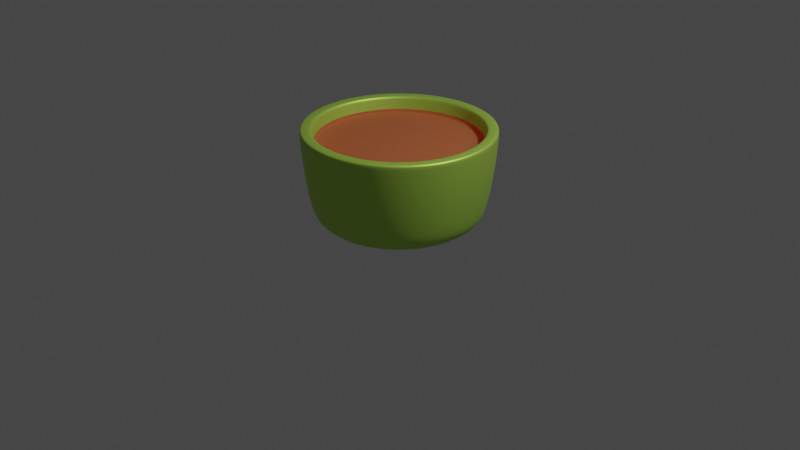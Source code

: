 # Source: Plant_Pot.blend  (saved by Blender 2.82.7; exported with 4.5.12 LTS)
import bpy
from mathutils import Matrix  # noqa: F401  (used for matrix-valued properties, if any)

bpy.ops.wm.read_factory_settings(use_empty=True)
scene = bpy.context.scene
scene.name = 'Scene'

# ---- collections
col_collection = bpy.data.collections.new('Collection'); scene.collection.children.link(col_collection)

# ---- materials (node trees are filled in below, after node groups)
mat_dirt = bpy.data.materials.new('Dirt')
mat_dirt.use_transparent_shadow = False
mat_pot = bpy.data.materials.new('Pot')
mat_pot.use_transparent_shadow = False

# ---- material node trees
mat_dirt.use_nodes = True; mat_dirt.node_tree.nodes.clear()
_N = mat_dirt.node_tree.nodes; _L = mat_dirt.node_tree.links
n0 = _N.new('ShaderNodeOutputMaterial'); n0.name = 'Material Output'; n0.location = (300, 300)
n1 = _N.new('ShaderNodeBsdfPrincipled'); n1.name = 'Principled BSDF'; n1.location = (10, 300)
n1.distribution = 'GGX'
n1.subsurface_method = 'BURLEY'
n1.inputs[0].default_value = (0.416, 0.1043, 0.03227, 1.0)
n1.inputs[2].default_value = 0.867
n1.inputs[3].default_value = 1.45
n1.inputs[8].default_value = 1.0
n1.inputs[10].default_value = 0.3578
n1.inputs[27].default_value = (0.0, 0.0, 0.0, 1.0)
n1.inputs[28].default_value = 1.0
_L.new(n1.outputs[0], n0.inputs[0])
n0.is_active_output = True
mat_pot.use_nodes = True; mat_pot.node_tree.nodes.clear()
_N = mat_pot.node_tree.nodes; _L = mat_pot.node_tree.links
n0 = _N.new('ShaderNodeOutputMaterial'); n0.name = 'Material Output'; n0.location = (300, 300)
n1 = _N.new('ShaderNodeBsdfPrincipled'); n1.name = 'Principled BSDF'; n1.location = (10, 300)
n1.distribution = 'GGX'
n1.subsurface_method = 'BURLEY'
n1.inputs[0].default_value = (0.4996, 0.8, 0.1117, 1.0)
n1.inputs[1].default_value = 0.6055
n1.inputs[3].default_value = 1.45
n1.inputs[27].default_value = (0.0, 0.0, 0.0, 1.0)
n1.inputs[28].default_value = 1.0
_L.new(n1.outputs[0], n0.inputs[0])
n0.is_active_output = True

# ---- world
world_world = bpy.data.worlds.new('World'); scene.world = world_world
world_world.use_nodes = True; world_world.node_tree.nodes.clear()
_N = world_world.node_tree.nodes; _L = world_world.node_tree.links
n0 = _N.new('ShaderNodeOutputWorld'); n0.name = 'World Output'; n0.location = (300, 300)
n1 = _N.new('ShaderNodeBackground'); n1.name = 'Background'; n1.location = (10, 300)
n1.inputs[0].default_value = (0.05088, 0.05088, 0.05088, 1.0)
_L.new(n1.outputs[0], n0.inputs[0])
n0.is_active_output = True
world_world.color = (0.05088, 0.05088, 0.05088)
world_world.use_sun_shadow = False
world_world.sun_shadow_jitter_overblur = 0.0

# ---- cameras
cam_camera = bpy.data.cameras.new('Camera')
cam_camera.clip_end = 100.0
cam_camera.ortho_scale = 7.314

# ---- lights
light_light = bpy.data.lights.new('Light', 'POINT')
light_light.transmission_factor = 0.0
light_light.energy = 1000.0
light_light.shadow_soft_size = 0.1
light_light.shadow_maximum_resolution = 0.006
light_light.use_absolute_resolution = True

# ---- meshes
me_cylinder = bpy.data.meshes.new('Cylinder')
me_cylinder.from_pydata([(-6.018e-08, 0.3933, -0.5), (-2.264e-08, 0.8813, 0.5), (0.1505, 0.3634, -0.5), (0.3372, 0.8142, 0.5), (0.2781, 0.2781, -0.5), (0.6232, 0.6232, 0.5), (0.3634, 0.1505, -0.5), (0.8142, 0.3372, 0.5), (0.3933, -2.94e-08, -0.5), (0.8813, -4.412e-08, 0.5), (0.3634, -0.1505, -0.5), (0.8142, -0.3372, 0.5), (0.2781, -0.2781, -0.5), (0.6232, -0.6232, 0.5), (0.1505, -0.3634, -0.5), (0.3372, -0.8142, 0.5), (4.095e-08, -0.3933, -0.5), (1.311e-07, -0.8813, 0.5), (-0.1505, -0.3634, -0.5), (-0.3372, -0.8142, 0.5), (-0.2781, -0.2781, -0.5), (-0.6232, -0.6232, 0.5), (-0.3634, -0.1505, -0.5), (-0.8142, -0.3372, 0.5), (-0.3933, -2.018e-08, -0.5), (-0.8813, 3.313e-09, 0.5), (-0.3634, 0.1505, -0.5), (-0.8142, 0.3372, 0.5), (-0.2781, 0.2781, -0.5), (-0.6232, 0.6232, 0.5), (-0.1505, 0.3634, -0.5), (-0.3372, 0.8142, 0.5), (-1.977e-09, 0.9054, -0.3099), (0.3465, 0.8365, -0.3099), (0.6402, 0.6402, -0.3099), (0.8365, 0.3465, -0.3099), (0.9054, -3.742e-08, -0.3099), (0.8365, -0.3465, -0.3099), (0.6402, -0.6402, -0.3099), (0.3465, -0.8365, -0.3099), (1.347e-07, -0.9054, -0.3099), (-0.3465, -0.8365, -0.3099), (-0.6402, -0.6402, -0.3099), (-0.8365, -0.3465, -0.3099), (-0.9054, 1.295e-08, -0.3099), (-0.8365, 0.3465, -0.3099), (-0.6402, 0.6402, -0.3099), (-0.3465, 0.8365, -0.3099), (0.3263, 0.7877, -0.4071), (0.6029, 0.6029, -0.4071), (0.7877, 0.3263, -0.4071), (0.8526, -3.506e-08, -0.4071), (0.7877, -0.3263, -0.4071), (0.6029, -0.6029, -0.4071), (0.3263, -0.7877, -0.4071), (1.295e-07, -0.8526, -0.4071), (-0.3263, -0.7877, -0.4071), (-0.6029, -0.6029, -0.4071), (-0.7877, -0.3263, -0.4071), (-0.8526, 1.237e-08, -0.4071), (-0.7877, 0.3263, -0.4071), (-0.6029, 0.6029, -0.4071), (-0.3263, 0.7877, -0.4071), (7.924e-10, 0.8526, -0.4071), (-2.685e-09, 0.9754, 0.1226), (0.3733, 0.9011, 0.1226), (0.6897, 0.6897, 0.1226), (0.9011, 0.3733, 0.1226), (0.9754, -4.184e-08, 0.1226), (0.9011, -0.3733, 0.1226), (0.6897, -0.6897, 0.1226), (0.3733, -0.9011, 0.1226), (1.446e-07, -0.9754, 0.1226), (-0.3733, -0.9011, 0.1226), (-0.6897, -0.6897, 0.1226), (-0.9011, -0.3733, 0.1226), (-0.9754, 1.243e-08, 0.1226), (-0.9011, 0.3733, 0.1226), (-0.6897, 0.6897, 0.1226), (-0.3733, 0.9011, 0.1226), (0.3827, 0.9239, 0.5), (0.0, 1.0, 0.5), (0.7071, 0.7071, 0.5), (0.9239, 0.3827, 0.5), (1.0, -4.371e-08, 0.5), (0.9239, -0.3827, 0.5), (0.7071, -0.7071, 0.5), (0.3827, -0.9239, 0.5), (1.51e-07, -1.0, 0.5), (-0.3827, -0.9239, 0.5), (-0.7071, -0.7071, 0.5), (-0.9239, -0.3827, 0.5), (-1.0, 1.192e-08, 0.5), (-0.9239, 0.3827, 0.5), (-0.7071, 0.7071, 0.5), (-0.3827, 0.9239, 0.5), (-3.308e-10, 0.997, 0.4535), (0.3815, 0.9211, 0.4535), (0.705, 0.705, 0.4535), (0.9211, 0.3815, 0.4535), (0.997, -4.348e-08, 0.4535), (0.9211, -0.3815, 0.4535), (0.705, -0.705, 0.4535), (0.3815, -0.9211, 0.4535), (1.502e-07, -0.997, 0.4535), (-0.3815, -0.9211, 0.4535), (-0.705, -0.705, 0.4535), (-0.9211, -0.3815, 0.4535), (-0.997, 1.199e-08, 0.4535), (-0.9211, 0.3815, 0.4535), (-0.705, 0.705, 0.4535), (-0.3815, 0.9211, 0.4535), (9.71e-09, 0.7393, -0.5), (0.2829, 0.6831, -0.5), (0.5228, 0.5228, -0.5), (0.6831, 0.2829, -0.5), (0.7393, -2.94e-08, -0.5), (0.6831, -0.2829, -0.5), (0.5228, -0.5228, -0.5), (0.2829, -0.6831, -0.5), (1.213e-07, -0.7393, -0.5), (-0.2829, -0.6831, -0.5), (-0.5228, -0.5228, -0.5), (-0.6831, -0.2829, -0.5), (-0.7393, 1.173e-08, -0.5), (-0.6831, 0.2829, -0.5), (-0.5228, 0.5228, -0.5), (-0.2829, 0.6831, -0.5), (0.3622, 0.8744, 0.5), (-9.761e-09, 0.9465, 0.5), (0.6693, 0.6693, 0.5), (0.8744, 0.3622, 0.5), (0.9465, -4.412e-08, 0.5), (0.8744, -0.3622, 0.5), (0.6693, -0.6693, 0.5), (0.3622, -0.8744, 0.5), (1.425e-07, -0.9465, 0.5), (-0.3622, -0.8744, 0.5), (-0.6693, -0.6693, 0.5), (-0.8744, -0.3622, 0.5), (-0.9465, 8.265e-09, 0.5), (-0.8744, 0.3622, 0.5), (-0.6693, 0.6693, 0.5), (-0.3622, 0.8744, 0.5), (-1.715e-08, 0.8198, 0.3287), (0.3137, 0.7574, 0.3287), (0.5797, 0.5797, 0.3287), (0.7574, 0.3137, 0.3287), (0.8198, -4.3e-08, 0.3287), (0.7574, -0.3137, 0.3287), (0.5797, -0.5797, 0.3287), (0.3137, -0.7574, 0.3287), (1.328e-07, -0.8198, 0.3287), (-0.3137, -0.7574, 0.3287), (-0.5797, -0.5797, 0.3287), (-0.7574, -0.3137, 0.3287), (-0.8198, 1.082e-10, 0.3287), (-0.7574, 0.3137, 0.3287), (-0.5797, 0.5797, 0.3287), (-0.3137, 0.7574, 0.3287), (0.7927, -0.3283, 0.3546), (0.6067, -0.6067, 0.3546), (-0.7927, 0.3283, 0.3546), (-0.6067, 0.6067, 0.3546), (0.3283, -0.7927, 0.3546), (-0.3283, 0.7927, 0.3546), (1.356e-07, -0.858, 0.3546), (-1.403e-08, 0.858, 0.3546), (0.3283, 0.7927, 0.3546), (-0.3283, -0.7927, 0.3546), (0.6067, 0.6067, 0.3546), (-0.6067, -0.6067, 0.3546), (0.7927, 0.3283, 0.3546), (-0.7927, -0.3283, 0.3546), (0.858, -4.295e-08, 0.3546), (-0.858, 3.225e-09, 0.3546), (0.3267, 0.7888, 0.3287), (-1.25e-08, 0.8538, 0.3287), (0.6038, 0.6038, 0.3287), (0.7888, 0.3267, 0.3287), (0.8538, -4.274e-08, 0.3287), (0.7888, -0.3267, 0.3287), (0.6038, -0.6038, 0.3287), (0.3267, -0.7888, 0.3287), (1.364e-07, -0.8538, 0.3287), (-0.3267, -0.7888, 0.3287), (-0.6038, -0.6038, 0.3287), (-0.7888, -0.3267, 0.3287), (-0.8538, 3.21e-09, 0.3287), (-0.7888, 0.3267, 0.3287), (-0.6038, 0.6038, 0.3287), (-0.3267, 0.7888, 0.3287), (0.6191, -0.6191, 0.4641), (-0.6191, 0.6191, 0.4641), (0.335, -0.8089, 0.4641), (-0.335, 0.8089, 0.4641), (1.322e-07, -0.8755, 0.4641), (0.335, 0.8089, 0.4641), (-0.335, -0.8089, 0.4641), (0.6191, 0.6191, 0.4641), (-0.6191, -0.6191, 0.4641), (0.8089, 0.335, 0.4641), (-0.8089, -0.335, 0.4641), (0.8755, -4.383e-08, 0.4641), (-0.8755, 3.291e-09, 0.4641), (0.8089, -0.335, 0.4641), (-0.8089, 0.335, 0.4641), (-2.051e-08, 0.8755, 0.4641)], [], [(96, 81, 80, 97), (97, 80, 82, 98), (98, 82, 83, 99), (99, 83, 84, 100), (100, 84, 85, 101), (101, 85, 86, 102), (102, 86, 87, 103), (103, 87, 88, 104), (104, 88, 89, 105), (105, 89, 90, 106), (106, 90, 91, 107), (107, 91, 92, 108), (108, 92, 93, 109), (109, 93, 94, 110), (161, 160, 181, 182), (110, 94, 95, 111), (111, 95, 81, 96), (0, 2, 4, 6, 8, 10, 12, 14, 16, 18, 20, 22, 24, 26, 28, 30), (62, 47, 32, 63), (61, 46, 47, 62), (60, 45, 46, 61), (59, 44, 45, 60), (58, 43, 44, 59), (57, 42, 43, 58), (56, 41, 42, 57), (55, 40, 41, 56), (54, 39, 40, 55), (53, 38, 39, 54), (52, 37, 38, 53), (51, 36, 37, 52), (50, 35, 36, 51), (49, 34, 35, 50), (48, 33, 34, 49), (63, 32, 33, 48), (112, 63, 48, 113), (113, 48, 49, 114), (114, 49, 50, 115), (115, 50, 51, 116), (116, 51, 52, 117), (117, 52, 53, 118), (118, 53, 54, 119), (119, 54, 55, 120), (120, 55, 56, 121), (121, 56, 57, 122), (122, 57, 58, 123), (123, 58, 59, 124), (124, 59, 60, 125), (125, 60, 61, 126), (126, 61, 62, 127), (127, 62, 63, 112), (47, 79, 64, 32), (46, 78, 79, 47), (45, 77, 78, 46), (44, 76, 77, 45), (43, 75, 76, 44), (42, 74, 75, 43), (41, 73, 74, 42), (40, 72, 73, 41), (39, 71, 72, 40), (38, 70, 71, 39), (37, 69, 70, 38), (36, 68, 69, 37), (35, 67, 68, 36), (34, 66, 67, 35), (33, 65, 66, 34), (32, 64, 65, 33), (129, 128, 80, 81), (128, 130, 82, 80), (130, 131, 83, 82), (131, 132, 84, 83), (132, 133, 85, 84), (133, 134, 86, 85), (134, 135, 87, 86), (135, 136, 88, 87), (136, 137, 89, 88), (137, 138, 90, 89), (138, 139, 91, 90), (139, 140, 92, 91), (140, 141, 93, 92), (141, 142, 94, 93), (142, 143, 95, 94), (143, 129, 81, 95), (79, 111, 96, 64), (78, 110, 111, 79), (77, 109, 110, 78), (76, 108, 109, 77), (75, 107, 108, 76), (74, 106, 107, 75), (73, 105, 106, 74), (72, 104, 105, 73), (71, 103, 104, 72), (70, 102, 103, 71), (69, 101, 102, 70), (68, 100, 101, 69), (67, 99, 100, 68), (66, 98, 99, 67), (65, 97, 98, 66), (64, 96, 97, 65), (4, 2, 113, 114), (6, 4, 114, 115), (8, 6, 115, 116), (10, 8, 116, 117), (12, 10, 117, 118), (14, 12, 118, 119), (16, 14, 119, 120), (18, 16, 120, 121), (20, 18, 121, 122), (22, 20, 122, 123), (24, 22, 123, 124), (26, 24, 124, 125), (28, 26, 125, 126), (30, 28, 126, 127), (0, 30, 127, 112), (2, 0, 112, 113), (1, 3, 128, 129), (3, 5, 130, 128), (5, 7, 131, 130), (7, 9, 132, 131), (9, 11, 133, 132), (11, 13, 134, 133), (13, 15, 135, 134), (15, 17, 136, 135), (17, 19, 137, 136), (19, 21, 138, 137), (21, 23, 139, 138), (23, 25, 140, 139), (25, 27, 141, 140), (27, 29, 142, 141), (29, 31, 143, 142), (31, 1, 129, 143), (145, 144, 159, 158, 157, 156, 155, 154, 153, 152, 151, 150, 149, 148, 147, 146), (163, 162, 189, 190), (164, 161, 182, 183), (165, 163, 190, 191), (166, 164, 183, 184), (168, 167, 177, 176), (167, 165, 191, 177), (169, 166, 184, 185), (170, 168, 176, 178), (171, 169, 185, 186), (172, 170, 178, 179), (173, 171, 186, 187), (174, 172, 179, 180), (175, 173, 187, 188), (160, 174, 180, 181), (162, 175, 188, 189), (206, 204, 175, 162), (205, 203, 174, 160), (204, 202, 173, 175), (203, 201, 172, 174), (202, 200, 171, 173), (201, 199, 170, 172), (200, 198, 169, 171), (199, 197, 168, 170), (198, 196, 166, 169), (207, 195, 165, 167), (197, 207, 167, 168), (196, 194, 164, 166), (195, 193, 163, 165), (194, 192, 161, 164), (193, 206, 162, 163), (192, 205, 160, 161), (144, 145, 176, 177), (145, 146, 178, 176), (146, 147, 179, 178), (147, 148, 180, 179), (148, 149, 181, 180), (149, 150, 182, 181), (150, 151, 183, 182), (151, 152, 184, 183), (152, 153, 185, 184), (153, 154, 186, 185), (154, 155, 187, 186), (155, 156, 188, 187), (156, 157, 189, 188), (157, 158, 190, 189), (158, 159, 191, 190), (159, 144, 177, 191), (13, 11, 205, 192), (29, 27, 206, 193), (15, 13, 192, 194), (31, 29, 193, 195), (17, 15, 194, 196), (3, 1, 207, 197), (1, 31, 195, 207), (19, 17, 196, 198), (5, 3, 197, 199), (21, 19, 198, 200), (7, 5, 199, 201), (23, 21, 200, 202), (9, 7, 201, 203), (25, 23, 202, 204), (11, 9, 203, 205), (27, 25, 204, 206)])
me_cylinder.polygons.foreach_set('use_smooth', [True] * 194)
me_cylinder.polygons.foreach_set('material_index', [1, 1, 1, 1, 1, 1, 1, 1, 1, 1, 1, 1, 1, 1, 0, 1, 1, 1, 1, 1, 1, 1, 1, 1, 1, 1, 1, 1, 1, 1, 1, 1, 1, 1, 1, 1, 1, 1, 1, 1, 1, 1, 1, 1, 1, 1, 1, 1, 1, 1, 1, 1, 1, 1, 1, 1, 1, 1, 1, 1, 1, 1, 1, 1, 1, 1, 1, 1, 1, 1, 1, 1, 1, 1, 1, 1, 1, 1, 1, 1, 1, 1, 1, 1, 1, 1, 1, 1, 1, 1, 1, 1, 1, 1, 1, 1, 1, 1, 1, 1, 1, 1, 1, 1, 1, 1, 1, 1, 1, 1, 1, 1, 1, 1, 1, 1, 1, 1, 1, 1, 1, 1, 1, 1, 1, 1, 1, 1, 1, 1, 0, 0, 0, 0, 0, 0, 0, 0, 0, 0, 0, 0, 0, 0, 0, 0, 1, 1, 1, 1, 1, 1, 1, 1, 1, 1, 1, 1, 1, 1, 1, 1, 0, 0, 0, 0, 0, 0, 0, 0, 0, 0, 0, 0, 0, 0, 0, 0, 1, 1, 1, 1, 1, 1, 1, 1, 1, 1, 1, 1, 1, 1, 1, 1])
_uv = me_cylinder.uv_layers.new(name='UVMap')
_uv.uv.foreach_set('vector', [1.0, 0.9768, 1.0, 1.0, 0.9375, 1.0, 0.9375, 0.9768, 0.9375, 0.9768, 0.9375, 1.0, 0.875, 1.0, 0.875, 0.9768, 0.875, 0.9768, 0.875, 1.0, 0.8125, 1.0, 0.8125, 0.9768, 0.8125, 0.9768, 0.8125, 1.0, 0.75, 1.0, 0.75, 0.9768, 0.75, 0.9768, 0.75, 1.0, 0.6875, 1.0, 0.6875, 0.9768, 0.6875, 0.9768, 0.6875, 1.0, 0.625, 1.0, 0.625, 0.9768, 0.625, 0.9768, 0.625, 1.0, 0.5625, 1.0, 0.5625, 0.9768, 0.5625, 0.9768, 0.5625, 1.0, 0.5, 1.0, 0.5, 0.9768, 0.5, 0.9768, 0.5, 1.0, 0.4375, 1.0, 0.4375, 0.9768, 0.4375, 0.9768, 0.4375, 1.0, 0.375, 1.0, 0.375, 0.9768, 0.375, 0.9768, 0.375, 1.0, 0.3125, 1.0, 0.3125, 0.9768, 0.3125, 0.9768, 0.3125, 1.0, 0.25, 1.0, 0.25, 0.9768, 0.25, 0.9768, 0.25, 1.0, 0.1875, 1.0, 0.1875, 0.9768, 0.1875, 0.9768, 0.1875, 1.0, 0.125, 1.0, 0.125, 0.9768, 0.3996, 0.1004, 0.4454, 0.1691, 0.4454, 0.1691, 0.3996, 0.1004, 0.125, 0.9768, 0.125, 1.0, 0.0625, 1.0, 0.0625, 0.9768, 0.0625, 0.9768, 0.0625, 1.0, 0.0, 1.0, 0.0, 0.9768, 0.75, 0.3777, 0.7989, 0.368, 0.8403, 0.3403, 0.868, 0.2989, 0.8777, 0.25, 0.868, 0.2011, 0.8403, 0.1597, 0.7989, 0.132, 0.75, 0.1223, 0.7011, 0.132, 0.6597, 0.1597, 0.632, 0.2011, 0.6223, 0.25, 0.632, 0.2989, 0.6597, 0.3403, 0.7011, 0.368, 0.0625, 0.5465, 0.0625, 0.5951, 0.0, 0.5951, 0.0, 0.5465, 0.125, 0.5465, 0.125, 0.5951, 0.0625, 0.5951, 0.0625, 0.5465, 0.1875, 0.5465, 0.1875, 0.5951, 0.125, 0.5951, 0.125, 0.5465, 0.25, 0.5465, 0.25, 0.5951, 0.1875, 0.5951, 0.1875, 0.5465, 0.3125, 0.5465, 0.3125, 0.5951, 0.25, 0.5951, 0.25, 0.5465, 0.375, 0.5465, 0.375, 0.5951, 0.3125, 0.5951, 0.3125, 0.5465, 0.4375, 0.5465, 0.4375, 0.5951, 0.375, 0.5951, 0.375, 0.5465, 0.5, 0.5465, 0.5, 0.5951, 0.4375, 0.5951, 0.4375, 0.5465, 0.5625, 0.5465, 0.5625, 0.5951, 0.5, 0.5951, 0.5, 0.5465, 0.625, 0.5465, 0.625, 0.5951, 0.5625, 0.5951, 0.5625, 0.5465, 0.6875, 0.5465, 0.6875, 0.5951, 0.625, 0.5951, 0.625, 0.5465, 0.75, 0.5465, 0.75, 0.5951, 0.6875, 0.5951, 0.6875, 0.5465, 0.8125, 0.5465, 0.8125, 0.5951, 0.75, 0.5951, 0.75, 0.5465, 0.875, 0.5465, 0.875, 0.5951, 0.8125, 0.5951, 0.8125, 0.5465, 0.9375, 0.5465, 0.9375, 0.5951, 0.875, 0.5951, 0.875, 0.5465, 1.0, 0.5465, 1.0, 0.5951, 0.9375, 0.5951, 0.9375, 0.5465, 1.0, 0.5, 1.0, 0.5465, 0.9375, 0.5465, 0.9375, 0.5, 0.9375, 0.5, 0.9375, 0.5465, 0.875, 0.5465, 0.875, 0.5, 0.875, 0.5, 0.875, 0.5465, 0.8125, 0.5465, 0.8125, 0.5, 0.8125, 0.5, 0.8125, 0.5465, 0.75, 0.5465, 0.75, 0.5, 0.75, 0.5, 0.75, 0.5465, 0.6875, 0.5465, 0.6875, 0.5, 0.6875, 0.5, 0.6875, 0.5465, 0.625, 0.5465, 0.625, 0.5, 0.625, 0.5, 0.625, 0.5465, 0.5625, 0.5465, 0.5625, 0.5, 0.5625, 0.5, 0.5625, 0.5465, 0.5, 0.5465, 0.5, 0.5, 0.5, 0.5, 0.5, 0.5465, 0.4375, 0.5465, 0.4375, 0.5, 0.4375, 0.5, 0.4375, 0.5465, 0.375, 0.5465, 0.375, 0.5, 0.375, 0.5, 0.375, 0.5465, 0.3125, 0.5465, 0.3125, 0.5, 0.3125, 0.5, 0.3125, 0.5465, 0.25, 0.5465, 0.25, 0.5, 0.25, 0.5, 0.25, 0.5465, 0.1875, 0.5465, 0.1875, 0.5, 0.1875, 0.5, 0.1875, 0.5465, 0.125, 0.5465, 0.125, 0.5, 0.125, 0.5, 0.125, 0.5465, 0.0625, 0.5465, 0.0625, 0.5, 0.0625, 0.5, 0.0625, 0.5465, 0.0, 0.5465, 0.0, 0.5, 0.0625, 0.5951, 0.0625, 0.8113, 0.0, 0.8113, 0.0, 0.5951, 0.125, 0.5951, 0.125, 0.8113, 0.0625, 0.8113, 0.0625, 0.5951, 0.1875, 0.5951, 0.1875, 0.8113, 0.125, 0.8113, 0.125, 0.5951, 0.25, 0.5951, 0.25, 0.8113, 0.1875, 0.8113, 0.1875, 0.5951, 0.3125, 0.5951, 0.3125, 0.8113, 0.25, 0.8113, 0.25, 0.5951, 0.375, 0.5951, 0.375, 0.8113, 0.3125, 0.8113, 0.3125, 0.5951, 0.4375, 0.5951, 0.4375, 0.8113, 0.375, 0.8113, 0.375, 0.5951, 0.5, 0.5951, 0.5, 0.8113, 0.4375, 0.8113, 0.4375, 0.5951, 0.5625, 0.5951, 0.5625, 0.8113, 0.5, 0.8113, 0.5, 0.5951, 0.625, 0.5951, 0.625, 0.8113, 0.5625, 0.8113, 0.5625, 0.5951, 0.6875, 0.5951, 0.6875, 0.8113, 0.625, 0.8113, 0.625, 0.5951, 0.75, 0.5951, 0.75, 0.8113, 0.6875, 0.8113, 0.6875, 0.5951, 0.8125, 0.5951, 0.8125, 0.8113, 0.75, 0.8113, 0.75, 0.5951, 0.875, 0.5951, 0.875, 0.8113, 0.8125, 0.8113, 0.8125, 0.5951, 0.9375, 0.5951, 0.9375, 0.8113, 0.875, 0.8113, 0.875, 0.5951, 1.0, 0.5951, 1.0, 0.8113, 0.9375, 0.8113, 0.9375, 0.5951, 0.25, 0.4772, 0.3369, 0.4599, 0.3418, 0.4717, 0.25, 0.49, 0.3369, 0.4599, 0.4106, 0.4106, 0.4197, 0.4197, 0.3418, 0.4717, 0.4106, 0.4106, 0.4599, 0.3369, 0.4717, 0.3418, 0.4197, 0.4197, 0.4599, 0.3369, 0.4772, 0.25, 0.49, 0.25, 0.4717, 0.3418, 0.4772, 0.25, 0.4599, 0.1631, 0.4717, 0.1582, 0.49, 0.25, 0.4599, 0.1631, 0.4106, 0.08938, 0.4197, 0.08029, 0.4717, 0.1582, 0.4106, 0.08938, 0.3369, 0.04014, 0.3418, 0.02827, 0.4197, 0.08029, 0.3369, 0.04014, 0.25, 0.02285, 0.25, 0.01, 0.3418, 0.02827, 0.25, 0.02285, 0.1631, 0.04014, 0.1582, 0.02827, 0.25, 0.01, 0.1631, 0.04014, 0.08938, 0.08938, 0.08029, 0.08029, 0.1582, 0.02827, 0.08938, 0.08938, 0.04014, 0.1631, 0.02827, 0.1582, 0.08029, 0.08029, 0.04014, 0.1631, 0.02285, 0.25, 0.01, 0.25, 0.02827, 0.1582, 0.02285, 0.25, 0.04014, 0.3369, 0.02827, 0.3418, 0.01, 0.25, 0.04014, 0.3369, 0.08938, 0.4106, 0.08029, 0.4197, 0.02827, 0.3418, 0.08938, 0.4106, 0.1631, 0.4599, 0.1582, 0.4717, 0.08029, 0.4197, 0.1631, 0.4599, 0.25, 0.4772, 0.25, 0.49, 0.1582, 0.4717, 0.0625, 0.8113, 0.0625, 0.9768, 0.0, 0.9768, 0.0, 0.8113, 0.125, 0.8113, 0.125, 0.9768, 0.0625, 0.9768, 0.0625, 0.8113, 0.1875, 0.8113, 0.1875, 0.9768, 0.125, 0.9768, 0.125, 0.8113, 0.25, 0.8113, 0.25, 0.9768, 0.1875, 0.9768, 0.1875, 0.8113, 0.3125, 0.8113, 0.3125, 0.9768, 0.25, 0.9768, 0.25, 0.8113, 0.375, 0.8113, 0.375, 0.9768, 0.3125, 0.9768, 0.3125, 0.8113, 0.4375, 0.8113, 0.4375, 0.9768, 0.375, 0.9768, 0.375, 0.8113, 0.5, 0.8113, 0.5, 0.9768, 0.4375, 0.9768, 0.4375, 0.8113, 0.5625, 0.8113, 0.5625, 0.9768, 0.5, 0.9768, 0.5, 0.8113, 0.625, 0.8113, 0.625, 0.9768, 0.5625, 0.9768, 0.5625, 0.8113, 0.6875, 0.8113, 0.6875, 0.9768, 0.625, 0.9768, 0.625, 0.8113, 0.75, 0.8113, 0.75, 0.9768, 0.6875, 0.9768, 0.6875, 0.8113, 0.8125, 0.8113, 0.8125, 0.9768, 0.75, 0.9768, 0.75, 0.8113, 0.875, 0.8113, 0.875, 0.9768, 0.8125, 0.9768, 0.8125, 0.8113, 0.9375, 0.8113, 0.9375, 0.9768, 0.875, 0.9768, 0.875, 0.8113, 1.0, 0.8113, 1.0, 0.9768, 0.9375, 0.9768, 0.9375, 0.8113, 0.8403, 0.3403, 0.7989, 0.368, 0.8418, 0.4717, 0.9197, 0.4197, 0.868, 0.2989, 0.8403, 0.3403, 0.9197, 0.4197, 0.9717, 0.3418, 0.8777, 0.25, 0.868, 0.2989, 0.9717, 0.3418, 0.99, 0.25, 0.868, 0.2011, 0.8777, 0.25, 0.99, 0.25, 0.9717, 0.1582, 0.8403, 0.1597, 0.868, 0.2011, 0.9717, 0.1582, 0.9197, 0.08029, 0.7989, 0.132, 0.8403, 0.1597, 0.9197, 0.08029, 0.8418, 0.02827, 0.75, 0.1223, 0.7989, 0.132, 0.8418, 0.02827, 0.75, 0.01, 0.7011, 0.132, 0.75, 0.1223, 0.75, 0.01, 0.6582, 0.02827, 0.6597, 0.1597, 0.7011, 0.132, 0.6582, 0.02827, 0.5803, 0.08029, 0.632, 0.2011, 0.6597, 0.1597, 0.5803, 0.08029, 0.5283, 0.1582, 0.6223, 0.25, 0.632, 0.2011, 0.5283, 0.1582, 0.51, 0.25, 0.632, 0.2989, 0.6223, 0.25, 0.51, 0.25, 0.5283, 0.3418, 0.6597, 0.3403, 0.632, 0.2989, 0.5283, 0.3418, 0.5803, 0.4197, 0.7011, 0.368, 0.6597, 0.3403, 0.5803, 0.4197, 0.6582, 0.4717, 0.75, 0.3777, 0.7011, 0.368, 0.6582, 0.4717, 0.75, 0.49, 0.7989, 0.368, 0.75, 0.3777, 0.75, 0.49, 0.8418, 0.4717, 0.25, 0.4615, 0.3309, 0.4454, 0.3369, 0.4599, 0.25, 0.4772, 0.3309, 0.4454, 0.3996, 0.3996, 0.4106, 0.4106, 0.3369, 0.4599, 0.3996, 0.3996, 0.4454, 0.3309, 0.4599, 0.3369, 0.4106, 0.4106, 0.4454, 0.3309, 0.4615, 0.25, 0.4772, 0.25, 0.4599, 0.3369, 0.4615, 0.25, 0.4454, 0.1691, 0.4599, 0.1631, 0.4772, 0.25, 0.4454, 0.1691, 0.3996, 0.1004, 0.4106, 0.08938, 0.4599, 0.1631, 0.3996, 0.1004, 0.3309, 0.05459, 0.3369, 0.04014, 0.4106, 0.08938, 0.3309, 0.05459, 0.25, 0.03849, 0.25, 0.02285, 0.3369, 0.04014, 0.25, 0.03849, 0.1691, 0.05459, 0.1631, 0.04014, 0.25, 0.02285, 0.1691, 0.05459, 0.1004, 0.1004, 0.08938, 0.08938, 0.1631, 0.04014, 0.1004, 0.1004, 0.05459, 0.1691, 0.04014, 0.1631, 0.08938, 0.08938, 0.05459, 0.1691, 0.03849, 0.25, 0.02285, 0.25, 0.04014, 0.1631, 0.03849, 0.25, 0.05459, 0.3309, 0.04014, 0.3369, 0.02285, 0.25, 0.05459, 0.3309, 0.1004, 0.3996, 0.08938, 0.4106, 0.04014, 0.3369, 0.1004, 0.3996, 0.1691, 0.4454, 0.1631, 0.4599, 0.08938, 0.4106, 0.1691, 0.4454, 0.25, 0.4615, 0.25, 0.4772, 0.1631, 0.4599, 0.3277, 0.4376, 0.25, 0.4531, 0.1723, 0.4376, 0.1064, 0.3936, 0.06238, 0.3277, 0.04692, 0.25, 0.06238, 0.1723, 0.1064, 0.1064, 0.1723, 0.06238, 0.25, 0.04692, 0.3277, 0.06238, 0.3936, 0.1064, 0.4376, 0.1723, 0.4531, 0.25, 0.4376, 0.3277, 0.3936, 0.3936, 0.1004, 0.3996, 0.05459, 0.3309, 0.05459, 0.3309, 0.1004, 0.3996, 0.3309, 0.05459, 0.3996, 0.1004, 0.3996, 0.1004, 0.3309, 0.05459, 0.1691, 0.4454, 0.1004, 0.3996, 0.1004, 0.3996, 0.1691, 0.4454, 0.25, 0.03849, 0.3309, 0.05459, 0.3309, 0.05459, 0.25, 0.03849, 0.3309, 0.4454, 0.25, 0.4615, 0.25, 0.4615, 0.3309, 0.4454, 0.25, 0.4615, 0.1691, 0.4454, 0.1691, 0.4454, 0.25, 0.4615, 0.1691, 0.05459, 0.25, 0.03849, 0.25, 0.03849, 0.1691, 0.05459, 0.3996, 0.3996, 0.3309, 0.4454, 0.3309, 0.4454, 0.3996, 0.3996, 0.1004, 0.1004, 0.1691, 0.05459, 0.1691, 0.05459, 0.1004, 0.1004, 0.4454, 0.3309, 0.3996, 0.3996, 0.3996, 0.3996, 0.4454, 0.3309, 0.05459, 0.1691, 0.1004, 0.1004, 0.1004, 0.1004, 0.05459, 0.1691, 0.4615, 0.25, 0.4454, 0.3309, 0.4454, 0.3309, 0.4615, 0.25, 0.03849, 0.25, 0.05459, 0.1691, 0.05459, 0.1691, 0.03849, 0.25, 0.4454, 0.1691, 0.4615, 0.25, 0.4615, 0.25, 0.4454, 0.1691, 0.05459, 0.3309, 0.03849, 0.25, 0.03849, 0.25, 0.05459, 0.3309, 0.05459, 0.3309, 0.03849, 0.25, 0.03849, 0.25, 0.05459, 0.3309, 0.4454, 0.1691, 0.4615, 0.25, 0.4615, 0.25, 0.4454, 0.1691, 0.03849, 0.25, 0.05459, 0.1691, 0.05459, 0.1691, 0.03849, 0.25, 0.4615, 0.25, 0.4454, 0.3309, 0.4454, 0.3309, 0.4615, 0.25, 0.05459, 0.1691, 0.1004, 0.1004, 0.1004, 0.1004, 0.05459, 0.1691, 0.4454, 0.3309, 0.3996, 0.3996, 0.3996, 0.3996, 0.4454, 0.3309, 0.1004, 0.1004, 0.1691, 0.05459, 0.1691, 0.05459, 0.1004, 0.1004, 0.3996, 0.3996, 0.3309, 0.4454, 0.3309, 0.4454, 0.3996, 0.3996, 0.1691, 0.05459, 0.25, 0.03849, 0.25, 0.03849, 0.1691, 0.05459, 0.25, 0.4615, 0.1691, 0.4454, 0.1691, 0.4454, 0.25, 0.4615, 0.3309, 0.4454, 0.25, 0.4615, 0.25, 0.4615, 0.3309, 0.4454, 0.25, 0.03849, 0.3309, 0.05459, 0.3309, 0.05459, 0.25, 0.03849, 0.1691, 0.4454, 0.1004, 0.3996, 0.1004, 0.3996, 0.1691, 0.4454, 0.3309, 0.05459, 0.3996, 0.1004, 0.3996, 0.1004, 0.3309, 0.05459, 0.1004, 0.3996, 0.05459, 0.3309, 0.05459, 0.3309, 0.1004, 0.3996, 0.3996, 0.1004, 0.4454, 0.1691, 0.4454, 0.1691, 0.3996, 0.1004, 0.25, 0.4531, 0.3277, 0.4376, 0.3309, 0.4454, 0.25, 0.4615, 0.3277, 0.4376, 0.3936, 0.3936, 0.3996, 0.3996, 0.3309, 0.4454, 0.3936, 0.3936, 0.4376, 0.3277, 0.4454, 0.3309, 0.3996, 0.3996, 0.4376, 0.3277, 0.4531, 0.25, 0.4615, 0.25, 0.4454, 0.3309, 0.4531, 0.25, 0.4376, 0.1723, 0.4454, 0.1691, 0.4615, 0.25, 0.4376, 0.1723, 0.3936, 0.1064, 0.3996, 0.1004, 0.4454, 0.1691, 0.3936, 0.1064, 0.3277, 0.06238, 0.3309, 0.05459, 0.3996, 0.1004, 0.3277, 0.06238, 0.25, 0.04692, 0.25, 0.03849, 0.3309, 0.05459, 0.25, 0.04692, 0.1723, 0.06238, 0.1691, 0.05459, 0.25, 0.03849, 0.1723, 0.06238, 0.1064, 0.1064, 0.1004, 0.1004, 0.1691, 0.05459, 0.1064, 0.1064, 0.06238, 0.1723, 0.05459, 0.1691, 0.1004, 0.1004, 0.06238, 0.1723, 0.04692, 0.25, 0.03849, 0.25, 0.05459, 0.1691, 0.04692, 0.25, 0.06238, 0.3277, 0.05459, 0.3309, 0.03849, 0.25, 0.06238, 0.3277, 0.1064, 0.3936, 0.1004, 0.3996, 0.05459, 0.3309, 0.1064, 0.3936, 0.1723, 0.4376, 0.1691, 0.4454, 0.1004, 0.3996, 0.1723, 0.4376, 0.25, 0.4531, 0.25, 0.4615, 0.1691, 0.4454, 0.3996, 0.1004, 0.4454, 0.1691, 0.4454, 0.1691, 0.3996, 0.1004, 0.1004, 0.3996, 0.05459, 0.3309, 0.05459, 0.3309, 0.1004, 0.3996, 0.3309, 0.05459, 0.3996, 0.1004, 0.3996, 0.1004, 0.3309, 0.05459, 0.1691, 0.4454, 0.1004, 0.3996, 0.1004, 0.3996, 0.1691, 0.4454, 0.25, 0.03849, 0.3309, 0.05459, 0.3309, 0.05459, 0.25, 0.03849, 0.3309, 0.4454, 0.25, 0.4615, 0.25, 0.4615, 0.3309, 0.4454, 0.25, 0.4615, 0.1691, 0.4454, 0.1691, 0.4454, 0.25, 0.4615, 0.1691, 0.05459, 0.25, 0.03849, 0.25, 0.03849, 0.1691, 0.05459, 0.3996, 0.3996, 0.3309, 0.4454, 0.3309, 0.4454, 0.3996, 0.3996, 0.1004, 0.1004, 0.1691, 0.05459, 0.1691, 0.05459, 0.1004, 0.1004, 0.4454, 0.3309, 0.3996, 0.3996, 0.3996, 0.3996, 0.4454, 0.3309, 0.05459, 0.1691, 0.1004, 0.1004, 0.1004, 0.1004, 0.05459, 0.1691, 0.4615, 0.25, 0.4454, 0.3309, 0.4454, 0.3309, 0.4615, 0.25, 0.03849, 0.25, 0.05459, 0.1691, 0.05459, 0.1691, 0.03849, 0.25, 0.4454, 0.1691, 0.4615, 0.25, 0.4615, 0.25, 0.4454, 0.1691, 0.05459, 0.3309, 0.03849, 0.25, 0.03849, 0.25, 0.05459, 0.3309])
me_cylinder.materials.append(mat_dirt)
me_cylinder.materials.append(mat_pot)
me_cylinder.use_remesh_fix_poles = True
me_cylinder.use_remesh_preserve_attributes = False
me_cylinder.use_mirror_vertex_groups = False
me_cylinder.update()

# ---- objects
ob_light = bpy.data.objects.new('Light', light_light)
ob_camera = bpy.data.objects.new('Camera', cam_camera)
ob_pot = bpy.data.objects.new('Pot', me_cylinder)

# ---- transforms, parenting, visibility, modifiers, constraints
ob_light.location = (4.076, 1.005, 5.904)
ob_light.rotation_euler = (0.6503, 0.05522, 1.866)
ob_light.lock_rotations_4d = False
ob_light.empty_display_type = 'ARROWS'
ob_light.color = (0.0, 0.0, 0.0, 0.0)
ob_light.lineart.crease_threshold = 0.0
ob_camera.location = (7.359, -6.926, 4.958)
ob_camera.rotation_euler = (1.109, 0.0, 0.8149)
ob_camera.lock_rotations_4d = False
ob_camera.empty_display_type = 'ARROWS'
ob_camera.color = (0.0, 0.0, 0.0, 0.0)
ob_camera.display_type = 'WIRE'
ob_camera.lineart.crease_threshold = 0.0
ob_pot.location = (0.0, 0.0, 0.5)
ob_pot.lineart.crease_threshold = 0.0
_m = ob_pot.modifiers.new('Subdivision', 'SUBSURF')
_m.uv_smooth = 'PRESERVE_CORNERS'
_m.show_only_control_edges = False

# ---- collection membership
col_collection.objects.link(ob_light)
col_collection.objects.link(ob_camera)
col_collection.objects.link(ob_pot)

# ---- scene / render settings (as saved in the file)
scene.camera = ob_camera
scene.frame_start = 1; scene.frame_end = 250; scene.frame_set(1)
scene.render.engine = 'BLENDER_EEVEE_NEXT'
scene.cycles.use_denoising = False
scene.cycles.samples = 128
scene.cycles.sampling_pattern = 'TABULATED_SOBOL'
scene.cycles.use_adaptive_sampling = False
scene.cycles.use_light_tree = False
scene.view_settings.view_transform = 'Filmic'
bpy.context.view_layer.update()
